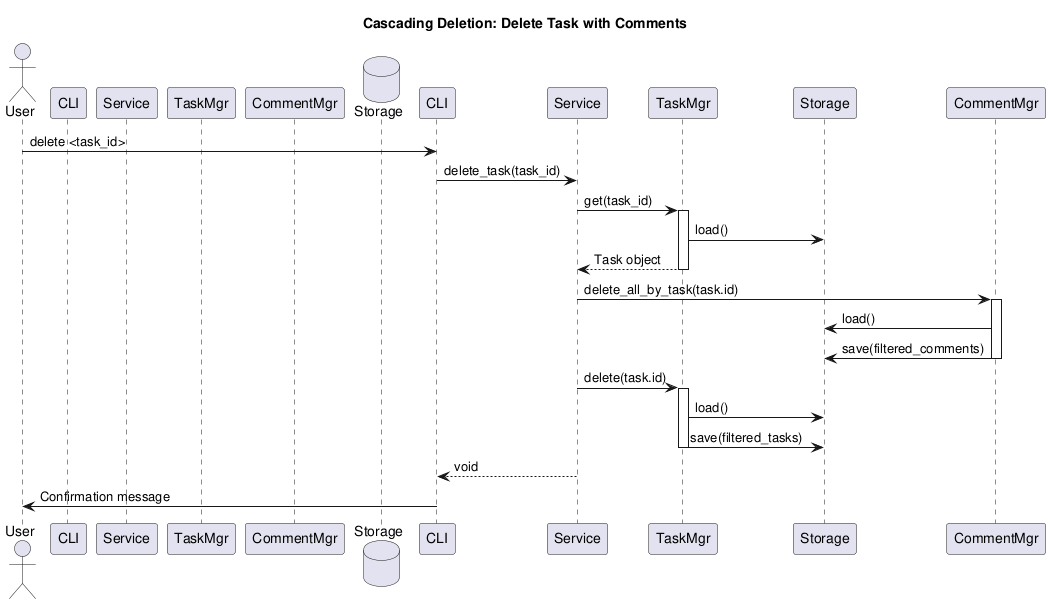

The diagram above was rendered by PlantUML. Its source (embedded in the PNG):
@startuml sequence_diagram

title Cascading Deletion: Delete Task with Comments

actor User
participant CLI as TodoCLI
participant Service as TodoService
participant TaskMgr as TaskManager
participant CommentMgr as CommentManager
database Storage as JsonStorage

User -> CLI: delete <task_id>
CLI -> Service: delete_task(task_id)

Service -> TaskMgr: get(task_id)
activate TaskMgr
TaskMgr -> Storage: load()
TaskMgr --> Service: Task object
deactivate TaskMgr

Service -> CommentMgr: delete_all_by_task(task.id)
activate CommentMgr
CommentMgr -> Storage: load()
CommentMgr -> Storage: save(filtered_comments)
deactivate CommentMgr

Service -> TaskMgr: delete(task.id)
activate TaskMgr
TaskMgr -> Storage: load()
TaskMgr -> Storage: save(filtered_tasks)
deactivate TaskMgr

Service --> CLI: void
CLI -> User: Confirmation message

@enduml